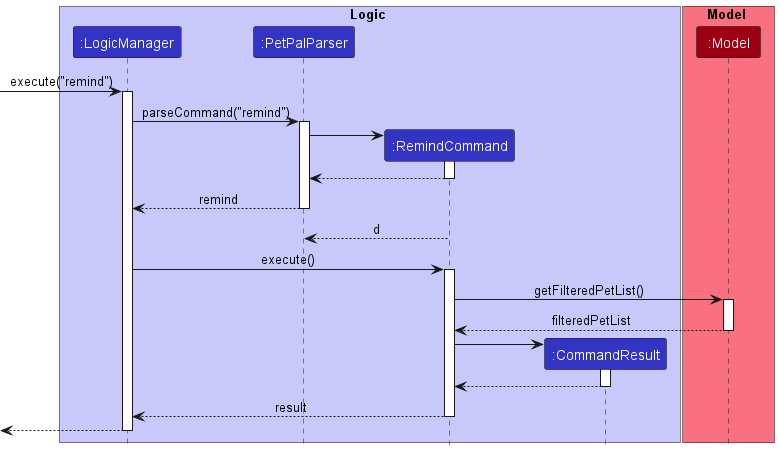

The diagram above was rendered by PlantUML. Its source (embedded in the PNG):
@startuml
!include style.puml

box Logic LOGIC_COLOR_T1
participant ":LogicManager" as LogicManager LOGIC_COLOR
participant ":PetPalParser" as PetPalParser LOGIC_COLOR
participant ":RemindCommand" as RemindCommand LOGIC_COLOR
participant ":CommandResult" as CommandResult LOGIC_COLOR
end box

box Model MODEL_COLOR_T1
participant ":Model" as Model MODEL_COLOR
end box

[-> LogicManager : execute("remind")
activate LogicManager

LogicManager -> PetPalParser : parseCommand("remind")
activate PetPalParser

create RemindCommand
PetPalParser -> RemindCommand
activate RemindCommand

RemindCommand --> PetPalParser
deactivate RemindCommand

PetPalParser --> LogicManager : remind
deactivate PetPalParser

RemindCommand --> PetPalParser : d
deactivate RemindCommand

LogicManager -> RemindCommand : execute()
activate RemindCommand

RemindCommand -> Model : getFilteredPetList()
activate Model

Model --> RemindCommand : filteredPetList
deactivate Model

create CommandResult
RemindCommand -> CommandResult
activate CommandResult

CommandResult --> RemindCommand
deactivate CommandResult

RemindCommand --> LogicManager : result
deactivate RemindCommand

[<--LogicManager
deactivate LogicManager
@enduml